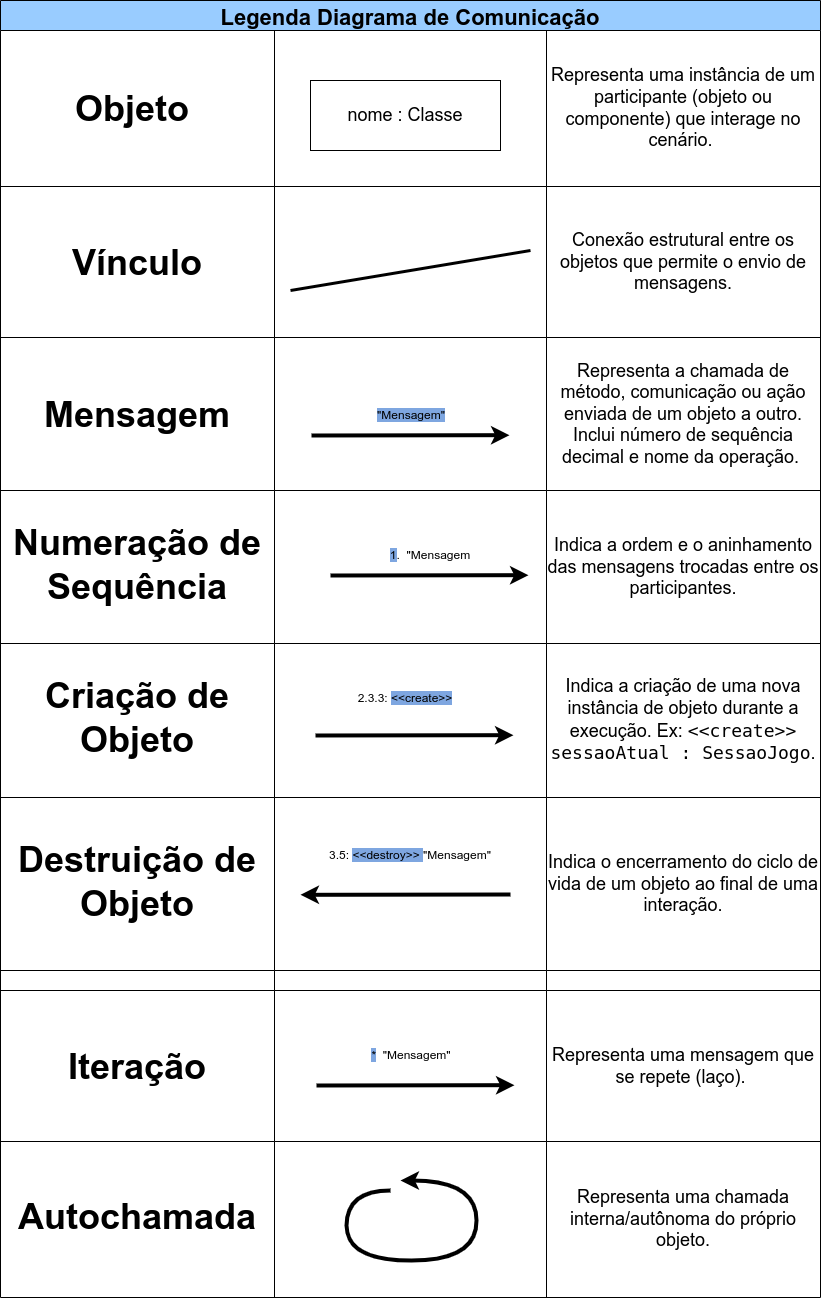

The diagram above was exported from draw.io. Its source (the exported page's mxGraphModel, read from the mxfile embedded in the PNG):
<mxGraphModel dx="2509" dy="1533" grid="1" gridSize="10" guides="1" tooltips="1" connect="1" arrows="1" fold="1" page="1" pageScale="1" pageWidth="1419" pageHeight="1819" math="0" shadow="0">
  <root>
    <mxCell id="0" />
    <mxCell id="1" parent="0" />
    <mxCell id="0oESbmFXdlvyUbTWgPwR-38" value="Legenda Diagrama de Comunicação" style="shape=table;startSize=30;container=1;collapsible=0;childLayout=tableLayout;fontSize=22;fontStyle=1;fillColor=#99CCFF;" vertex="1" parent="1">
      <mxGeometry x="140" y="20" width="820" height="1297" as="geometry" />
    </mxCell>
    <mxCell id="0oESbmFXdlvyUbTWgPwR-39" value="" style="shape=tableRow;horizontal=0;startSize=0;swimlaneHead=0;swimlaneBody=0;strokeColor=inherit;top=0;left=0;bottom=0;right=0;collapsible=0;dropTarget=0;fillColor=none;points=[[0,0.5],[1,0.5]];portConstraint=eastwest;" vertex="1" parent="0oESbmFXdlvyUbTWgPwR-38">
      <mxGeometry y="30" width="820" height="156" as="geometry" />
    </mxCell>
    <mxCell id="0oESbmFXdlvyUbTWgPwR-40" value="&lt;b&gt;&lt;font style=&quot;font-size: 36px;&quot;&gt;Objeto&amp;nbsp;&lt;/font&gt;&lt;/b&gt;" style="shape=partialRectangle;html=1;whiteSpace=wrap;connectable=0;strokeColor=inherit;overflow=hidden;fillColor=none;top=0;left=0;bottom=0;right=0;pointerEvents=1;" vertex="1" parent="0oESbmFXdlvyUbTWgPwR-39">
      <mxGeometry width="274" height="156" as="geometry">
        <mxRectangle width="274" height="156" as="alternateBounds" />
      </mxGeometry>
    </mxCell>
    <mxCell id="0oESbmFXdlvyUbTWgPwR-41" value="" style="shape=partialRectangle;html=1;whiteSpace=wrap;connectable=0;strokeColor=inherit;overflow=hidden;fillColor=none;top=0;left=0;bottom=0;right=0;pointerEvents=1;" vertex="1" parent="0oESbmFXdlvyUbTWgPwR-39">
      <mxGeometry x="274" width="272" height="156" as="geometry">
        <mxRectangle width="272" height="156" as="alternateBounds" />
      </mxGeometry>
    </mxCell>
    <mxCell id="0oESbmFXdlvyUbTWgPwR-42" value="&lt;font style=&quot;font-size: 18px;&quot;&gt;Representa uma instância de um participante (objeto ou componente) que interage no cenário.&amp;nbsp;&lt;/font&gt;" style="shape=partialRectangle;html=1;whiteSpace=wrap;connectable=0;strokeColor=inherit;overflow=hidden;fillColor=none;top=0;left=0;bottom=0;right=0;pointerEvents=1;" vertex="1" parent="0oESbmFXdlvyUbTWgPwR-39">
      <mxGeometry x="546" width="274" height="156" as="geometry">
        <mxRectangle width="274" height="156" as="alternateBounds" />
      </mxGeometry>
    </mxCell>
    <mxCell id="0oESbmFXdlvyUbTWgPwR-43" value="" style="shape=tableRow;horizontal=0;startSize=0;swimlaneHead=0;swimlaneBody=0;strokeColor=inherit;top=0;left=0;bottom=0;right=0;collapsible=0;dropTarget=0;fillColor=none;points=[[0,0.5],[1,0.5]];portConstraint=eastwest;" vertex="1" parent="0oESbmFXdlvyUbTWgPwR-38">
      <mxGeometry y="186" width="820" height="151" as="geometry" />
    </mxCell>
    <mxCell id="0oESbmFXdlvyUbTWgPwR-44" value="&lt;font style=&quot;font-size: 36px;&quot;&gt;&lt;b&gt;Vínculo&lt;/b&gt;&lt;/font&gt;" style="shape=partialRectangle;html=1;whiteSpace=wrap;connectable=0;strokeColor=inherit;overflow=hidden;fillColor=none;top=0;left=0;bottom=0;right=0;pointerEvents=1;" vertex="1" parent="0oESbmFXdlvyUbTWgPwR-43">
      <mxGeometry width="274" height="151" as="geometry">
        <mxRectangle width="274" height="151" as="alternateBounds" />
      </mxGeometry>
    </mxCell>
    <mxCell id="0oESbmFXdlvyUbTWgPwR-45" value="" style="shape=partialRectangle;html=1;whiteSpace=wrap;connectable=0;strokeColor=inherit;overflow=hidden;fillColor=none;top=0;left=0;bottom=0;right=0;pointerEvents=1;" vertex="1" parent="0oESbmFXdlvyUbTWgPwR-43">
      <mxGeometry x="274" width="272" height="151" as="geometry">
        <mxRectangle width="272" height="151" as="alternateBounds" />
      </mxGeometry>
    </mxCell>
    <mxCell id="0oESbmFXdlvyUbTWgPwR-46" value="&lt;font style=&quot;font-size: 18px;&quot;&gt;Conexão estrutural entre os objetos que permite o envio de mensagens.&lt;/font&gt;" style="shape=partialRectangle;html=1;whiteSpace=wrap;connectable=0;strokeColor=inherit;overflow=hidden;fillColor=none;top=0;left=0;bottom=0;right=0;pointerEvents=1;" vertex="1" parent="0oESbmFXdlvyUbTWgPwR-43">
      <mxGeometry x="546" width="274" height="151" as="geometry">
        <mxRectangle width="274" height="151" as="alternateBounds" />
      </mxGeometry>
    </mxCell>
    <mxCell id="0oESbmFXdlvyUbTWgPwR-47" value="" style="shape=tableRow;horizontal=0;startSize=0;swimlaneHead=0;swimlaneBody=0;strokeColor=inherit;top=0;left=0;bottom=0;right=0;collapsible=0;dropTarget=0;fillColor=none;points=[[0,0.5],[1,0.5]];portConstraint=eastwest;" vertex="1" parent="0oESbmFXdlvyUbTWgPwR-38">
      <mxGeometry y="337" width="820" height="153" as="geometry" />
    </mxCell>
    <mxCell id="0oESbmFXdlvyUbTWgPwR-48" value="&lt;b&gt;&lt;font style=&quot;font-size: 36px;&quot;&gt;Mensagem&lt;/font&gt;&lt;/b&gt;" style="shape=partialRectangle;html=1;whiteSpace=wrap;connectable=0;strokeColor=inherit;overflow=hidden;fillColor=none;top=0;left=0;bottom=0;right=0;pointerEvents=1;" vertex="1" parent="0oESbmFXdlvyUbTWgPwR-47">
      <mxGeometry width="274" height="153" as="geometry">
        <mxRectangle width="274" height="153" as="alternateBounds" />
      </mxGeometry>
    </mxCell>
    <mxCell id="0oESbmFXdlvyUbTWgPwR-49" value="" style="shape=partialRectangle;html=1;whiteSpace=wrap;connectable=0;strokeColor=inherit;overflow=hidden;fillColor=none;top=0;left=0;bottom=0;right=0;pointerEvents=1;" vertex="1" parent="0oESbmFXdlvyUbTWgPwR-47">
      <mxGeometry x="274" width="272" height="153" as="geometry">
        <mxRectangle width="272" height="153" as="alternateBounds" />
      </mxGeometry>
    </mxCell>
    <mxCell id="0oESbmFXdlvyUbTWgPwR-50" value="&lt;font style=&quot;font-size: 18px;&quot;&gt;Representa a chamada de método, comunicação ou ação enviada de um objeto a outro. Inclui número de sequência decimal e nome da operação.&amp;nbsp;&lt;/font&gt;" style="shape=partialRectangle;html=1;whiteSpace=wrap;connectable=0;strokeColor=inherit;overflow=hidden;fillColor=none;top=0;left=0;bottom=0;right=0;pointerEvents=1;" vertex="1" parent="0oESbmFXdlvyUbTWgPwR-47">
      <mxGeometry x="546" width="274" height="153" as="geometry">
        <mxRectangle width="274" height="153" as="alternateBounds" />
      </mxGeometry>
    </mxCell>
    <mxCell id="0oESbmFXdlvyUbTWgPwR-51" value="" style="shape=tableRow;horizontal=0;startSize=0;swimlaneHead=0;swimlaneBody=0;strokeColor=inherit;top=0;left=0;bottom=0;right=0;collapsible=0;dropTarget=0;fillColor=none;points=[[0,0.5],[1,0.5]];portConstraint=eastwest;" vertex="1" parent="0oESbmFXdlvyUbTWgPwR-38">
      <mxGeometry y="490" width="820" height="153" as="geometry" />
    </mxCell>
    <mxCell id="0oESbmFXdlvyUbTWgPwR-52" value="&lt;table&gt;&lt;tbody&gt;&lt;tr&gt;&lt;td data-col-size=&quot;sm&quot; data-end=&quot;928&quot; data-start=&quot;899&quot;&gt;&lt;strong data-end=&quot;927&quot; data-start=&quot;901&quot;&gt;&lt;font style=&quot;font-size: 36px;&quot;&gt;Numeração de Sequência&lt;/font&gt;&lt;/strong&gt;&lt;/td&gt;&lt;/tr&gt;&lt;/tbody&gt;&lt;/table&gt;&lt;table&gt;&lt;tbody&gt;&lt;tr&gt;&lt;td data-end=&quot;953&quot; data-start=&quot;928&quot; data-col-size=&quot;md&quot;&gt;&lt;/td&gt;&lt;/tr&gt;&lt;/tbody&gt;&lt;/table&gt;" style="shape=partialRectangle;html=1;whiteSpace=wrap;connectable=0;strokeColor=inherit;overflow=hidden;fillColor=none;top=0;left=0;bottom=0;right=0;pointerEvents=1;" vertex="1" parent="0oESbmFXdlvyUbTWgPwR-51">
      <mxGeometry width="274" height="153" as="geometry">
        <mxRectangle width="274" height="153" as="alternateBounds" />
      </mxGeometry>
    </mxCell>
    <mxCell id="0oESbmFXdlvyUbTWgPwR-53" value="" style="shape=partialRectangle;html=1;whiteSpace=wrap;connectable=0;strokeColor=inherit;overflow=hidden;fillColor=none;top=0;left=0;bottom=0;right=0;pointerEvents=1;" vertex="1" parent="0oESbmFXdlvyUbTWgPwR-51">
      <mxGeometry x="274" width="272" height="153" as="geometry">
        <mxRectangle width="272" height="153" as="alternateBounds" />
      </mxGeometry>
    </mxCell>
    <mxCell id="0oESbmFXdlvyUbTWgPwR-54" value="&lt;font style=&quot;font-size: 18px;&quot;&gt;Indica a ordem e o aninhamento das mensagens trocadas entre os participantes.&lt;/font&gt;" style="shape=partialRectangle;html=1;whiteSpace=wrap;connectable=0;strokeColor=inherit;overflow=hidden;fillColor=none;top=0;left=0;bottom=0;right=0;pointerEvents=1;" vertex="1" parent="0oESbmFXdlvyUbTWgPwR-51">
      <mxGeometry x="546" width="274" height="153" as="geometry">
        <mxRectangle width="274" height="153" as="alternateBounds" />
      </mxGeometry>
    </mxCell>
    <mxCell id="0oESbmFXdlvyUbTWgPwR-55" value="" style="shape=tableRow;horizontal=0;startSize=0;swimlaneHead=0;swimlaneBody=0;strokeColor=inherit;top=0;left=0;bottom=0;right=0;collapsible=0;dropTarget=0;fillColor=none;points=[[0,0.5],[1,0.5]];portConstraint=eastwest;" vertex="1" parent="0oESbmFXdlvyUbTWgPwR-38">
      <mxGeometry y="643" width="820" height="154" as="geometry" />
    </mxCell>
    <mxCell id="0oESbmFXdlvyUbTWgPwR-56" value="&lt;table&gt;&lt;tbody&gt;&lt;tr&gt;&lt;td data-col-size=&quot;sm&quot; data-end=&quot;1059&quot; data-start=&quot;1035&quot;&gt;&lt;strong data-end=&quot;1058&quot; data-start=&quot;1037&quot;&gt;&lt;font style=&quot;font-size: 36px;&quot;&gt;Criação de Objeto&lt;/font&gt;&lt;/strong&gt;&lt;/td&gt;&lt;/tr&gt;&lt;/tbody&gt;&lt;/table&gt;&lt;table&gt;&lt;tbody&gt;&lt;tr&gt;&lt;td data-end=&quot;1088&quot; data-start=&quot;1059&quot; data-col-size=&quot;md&quot;&gt;&lt;/td&gt;&lt;/tr&gt;&lt;/tbody&gt;&lt;/table&gt;" style="shape=partialRectangle;html=1;whiteSpace=wrap;connectable=0;strokeColor=inherit;overflow=hidden;fillColor=none;top=0;left=0;bottom=0;right=0;pointerEvents=1;" vertex="1" parent="0oESbmFXdlvyUbTWgPwR-55">
      <mxGeometry width="274" height="154" as="geometry">
        <mxRectangle width="274" height="154" as="alternateBounds" />
      </mxGeometry>
    </mxCell>
    <mxCell id="0oESbmFXdlvyUbTWgPwR-57" value="" style="shape=partialRectangle;html=1;whiteSpace=wrap;connectable=0;strokeColor=inherit;overflow=hidden;fillColor=none;top=0;left=0;bottom=0;right=0;pointerEvents=1;" vertex="1" parent="0oESbmFXdlvyUbTWgPwR-55">
      <mxGeometry x="274" width="272" height="154" as="geometry">
        <mxRectangle width="272" height="154" as="alternateBounds" />
      </mxGeometry>
    </mxCell>
    <mxCell id="0oESbmFXdlvyUbTWgPwR-58" value="&lt;font style=&quot;font-size: 18px;&quot;&gt;Indica a criação de uma nova instância de objeto durante a execução. Ex: &lt;code data-end=&quot;1200&quot; data-start=&quot;1163&quot;&gt;&amp;lt;&amp;lt;create&amp;gt;&amp;gt; sessaoAtual : SessaoJogo&lt;/code&gt;.&lt;/font&gt;" style="shape=partialRectangle;html=1;whiteSpace=wrap;connectable=0;strokeColor=inherit;overflow=hidden;fillColor=none;top=0;left=0;bottom=0;right=0;pointerEvents=1;" vertex="1" parent="0oESbmFXdlvyUbTWgPwR-55">
      <mxGeometry x="546" width="274" height="154" as="geometry">
        <mxRectangle width="274" height="154" as="alternateBounds" />
      </mxGeometry>
    </mxCell>
    <mxCell id="0oESbmFXdlvyUbTWgPwR-59" value="" style="shape=tableRow;horizontal=0;startSize=0;swimlaneHead=0;swimlaneBody=0;strokeColor=inherit;top=0;left=0;bottom=0;right=0;collapsible=0;dropTarget=0;fillColor=none;points=[[0,0.5],[1,0.5]];portConstraint=eastwest;" vertex="1" parent="0oESbmFXdlvyUbTWgPwR-38">
      <mxGeometry y="797" width="820" height="173" as="geometry" />
    </mxCell>
    <mxCell id="0oESbmFXdlvyUbTWgPwR-60" value="&lt;table&gt;&lt;tbody&gt;&lt;tr&gt;&lt;td data-col-size=&quot;sm&quot; data-end=&quot;1231&quot; data-start=&quot;1204&quot;&gt;&lt;strong data-end=&quot;1230&quot; data-start=&quot;1206&quot;&gt;&lt;font style=&quot;font-size: 36px;&quot;&gt;Destruição de Objeto&lt;/font&gt;&lt;/strong&gt;&lt;/td&gt;&lt;/tr&gt;&lt;/tbody&gt;&lt;/table&gt;&lt;table&gt;&lt;tbody&gt;&lt;tr&gt;&lt;td data-col-size=&quot;md&quot; data-end=&quot;1285&quot; data-start=&quot;1231&quot;&gt;&lt;/td&gt;&lt;/tr&gt;&lt;/tbody&gt;&lt;/table&gt;" style="shape=partialRectangle;html=1;whiteSpace=wrap;connectable=0;strokeColor=inherit;overflow=hidden;fillColor=none;top=0;left=0;bottom=0;right=0;pointerEvents=1;" vertex="1" parent="0oESbmFXdlvyUbTWgPwR-59">
      <mxGeometry width="274" height="173" as="geometry">
        <mxRectangle width="274" height="173" as="alternateBounds" />
      </mxGeometry>
    </mxCell>
    <mxCell id="0oESbmFXdlvyUbTWgPwR-61" value="" style="shape=partialRectangle;html=1;whiteSpace=wrap;connectable=0;strokeColor=inherit;overflow=hidden;fillColor=none;top=0;left=0;bottom=0;right=0;pointerEvents=1;" vertex="1" parent="0oESbmFXdlvyUbTWgPwR-59">
      <mxGeometry x="274" width="272" height="173" as="geometry">
        <mxRectangle width="272" height="173" as="alternateBounds" />
      </mxGeometry>
    </mxCell>
    <mxCell id="0oESbmFXdlvyUbTWgPwR-62" value="&lt;font style=&quot;font-size: 18px;&quot;&gt;Indica o encerramento do ciclo de vida de um objeto ao final de uma interação.&lt;/font&gt;" style="shape=partialRectangle;html=1;whiteSpace=wrap;connectable=0;strokeColor=inherit;overflow=hidden;fillColor=none;top=0;left=0;bottom=0;right=0;pointerEvents=1;" vertex="1" parent="0oESbmFXdlvyUbTWgPwR-59">
      <mxGeometry x="546" width="274" height="173" as="geometry">
        <mxRectangle width="274" height="173" as="alternateBounds" />
      </mxGeometry>
    </mxCell>
    <mxCell id="0oESbmFXdlvyUbTWgPwR-63" value="" style="shape=tableRow;horizontal=0;startSize=0;swimlaneHead=0;swimlaneBody=0;strokeColor=inherit;top=0;left=0;bottom=0;right=0;collapsible=0;dropTarget=0;fillColor=none;points=[[0,0.5],[1,0.5]];portConstraint=eastwest;" vertex="1" parent="0oESbmFXdlvyUbTWgPwR-38">
      <mxGeometry y="970" width="820" height="20" as="geometry" />
    </mxCell>
    <mxCell id="0oESbmFXdlvyUbTWgPwR-64" value="" style="shape=partialRectangle;html=1;whiteSpace=wrap;connectable=0;strokeColor=inherit;overflow=hidden;fillColor=none;top=0;left=0;bottom=0;right=0;pointerEvents=1;" vertex="1" parent="0oESbmFXdlvyUbTWgPwR-63">
      <mxGeometry width="274" height="20" as="geometry">
        <mxRectangle width="274" height="20" as="alternateBounds" />
      </mxGeometry>
    </mxCell>
    <mxCell id="0oESbmFXdlvyUbTWgPwR-65" value="" style="shape=partialRectangle;html=1;whiteSpace=wrap;connectable=0;strokeColor=inherit;overflow=hidden;fillColor=none;top=0;left=0;bottom=0;right=0;pointerEvents=1;" vertex="1" parent="0oESbmFXdlvyUbTWgPwR-63">
      <mxGeometry x="274" width="272" height="20" as="geometry">
        <mxRectangle width="272" height="20" as="alternateBounds" />
      </mxGeometry>
    </mxCell>
    <mxCell id="0oESbmFXdlvyUbTWgPwR-66" value="" style="shape=partialRectangle;html=1;whiteSpace=wrap;connectable=0;strokeColor=inherit;overflow=hidden;fillColor=none;top=0;left=0;bottom=0;right=0;pointerEvents=1;" vertex="1" parent="0oESbmFXdlvyUbTWgPwR-63">
      <mxGeometry x="546" width="274" height="20" as="geometry">
        <mxRectangle width="274" height="20" as="alternateBounds" />
      </mxGeometry>
    </mxCell>
    <mxCell id="0oESbmFXdlvyUbTWgPwR-67" value="" style="shape=tableRow;horizontal=0;startSize=0;swimlaneHead=0;swimlaneBody=0;strokeColor=inherit;top=0;left=0;bottom=0;right=0;collapsible=0;dropTarget=0;fillColor=none;points=[[0,0.5],[1,0.5]];portConstraint=eastwest;" vertex="1" parent="0oESbmFXdlvyUbTWgPwR-38">
      <mxGeometry y="990" width="820" height="151" as="geometry" />
    </mxCell>
    <mxCell id="0oESbmFXdlvyUbTWgPwR-68" value="&lt;font style=&quot;font-size: 36px;&quot;&gt;&lt;b&gt;Iteração&lt;/b&gt;&lt;/font&gt;" style="shape=partialRectangle;html=1;whiteSpace=wrap;connectable=0;strokeColor=inherit;overflow=hidden;fillColor=none;top=0;left=0;bottom=0;right=0;pointerEvents=1;" vertex="1" parent="0oESbmFXdlvyUbTWgPwR-67">
      <mxGeometry width="274" height="151" as="geometry">
        <mxRectangle width="274" height="151" as="alternateBounds" />
      </mxGeometry>
    </mxCell>
    <mxCell id="0oESbmFXdlvyUbTWgPwR-69" value="" style="shape=partialRectangle;html=1;whiteSpace=wrap;connectable=0;strokeColor=inherit;overflow=hidden;fillColor=none;top=0;left=0;bottom=0;right=0;pointerEvents=1;" vertex="1" parent="0oESbmFXdlvyUbTWgPwR-67">
      <mxGeometry x="274" width="272" height="151" as="geometry">
        <mxRectangle width="272" height="151" as="alternateBounds" />
      </mxGeometry>
    </mxCell>
    <mxCell id="0oESbmFXdlvyUbTWgPwR-70" value="&lt;font style=&quot;font-size: 18px;&quot;&gt;Representa uma mensagem que se repete (laço).&amp;nbsp;&lt;/font&gt;" style="shape=partialRectangle;html=1;whiteSpace=wrap;connectable=0;strokeColor=inherit;overflow=hidden;fillColor=none;top=0;left=0;bottom=0;right=0;pointerEvents=1;" vertex="1" parent="0oESbmFXdlvyUbTWgPwR-67">
      <mxGeometry x="546" width="274" height="151" as="geometry">
        <mxRectangle width="274" height="151" as="alternateBounds" />
      </mxGeometry>
    </mxCell>
    <mxCell id="0oESbmFXdlvyUbTWgPwR-71" value="" style="shape=tableRow;horizontal=0;startSize=0;swimlaneHead=0;swimlaneBody=0;strokeColor=inherit;top=0;left=0;bottom=0;right=0;collapsible=0;dropTarget=0;fillColor=none;points=[[0,0.5],[1,0.5]];portConstraint=eastwest;" vertex="1" parent="0oESbmFXdlvyUbTWgPwR-38">
      <mxGeometry y="1141" width="820" height="156" as="geometry" />
    </mxCell>
    <mxCell id="0oESbmFXdlvyUbTWgPwR-72" value="&lt;table&gt;&lt;tbody&gt;&lt;tr&gt;&lt;td data-col-size=&quot;sm&quot; data-end=&quot;1683&quot; data-start=&quot;1665&quot;&gt;&lt;strong data-end=&quot;1682&quot; data-start=&quot;1667&quot;&gt;&lt;font style=&quot;font-size: 36px;&quot;&gt;Autochamada&lt;/font&gt;&lt;/strong&gt;&lt;/td&gt;&lt;/tr&gt;&lt;/tbody&gt;&lt;/table&gt;&lt;table&gt;&lt;tbody&gt;&lt;tr&gt;&lt;td data-col-size=&quot;md&quot; data-end=&quot;1724&quot; data-start=&quot;1683&quot;&gt;&lt;/td&gt;&lt;/tr&gt;&lt;/tbody&gt;&lt;/table&gt;" style="shape=partialRectangle;html=1;whiteSpace=wrap;connectable=0;strokeColor=inherit;overflow=hidden;fillColor=none;top=0;left=0;bottom=0;right=0;pointerEvents=1;" vertex="1" parent="0oESbmFXdlvyUbTWgPwR-71">
      <mxGeometry width="274" height="156" as="geometry">
        <mxRectangle width="274" height="156" as="alternateBounds" />
      </mxGeometry>
    </mxCell>
    <mxCell id="0oESbmFXdlvyUbTWgPwR-73" value="" style="shape=partialRectangle;html=1;whiteSpace=wrap;connectable=0;strokeColor=inherit;overflow=hidden;fillColor=none;top=0;left=0;bottom=0;right=0;pointerEvents=1;" vertex="1" parent="0oESbmFXdlvyUbTWgPwR-71">
      <mxGeometry x="274" width="272" height="156" as="geometry">
        <mxRectangle width="272" height="156" as="alternateBounds" />
      </mxGeometry>
    </mxCell>
    <mxCell id="0oESbmFXdlvyUbTWgPwR-74" value="&lt;font style=&quot;font-size: 18px;&quot;&gt;Representa uma chamada interna/autônoma do próprio objeto.&lt;/font&gt;" style="shape=partialRectangle;html=1;whiteSpace=wrap;connectable=0;strokeColor=inherit;overflow=hidden;fillColor=none;top=0;left=0;bottom=0;right=0;pointerEvents=1;" vertex="1" parent="0oESbmFXdlvyUbTWgPwR-71">
      <mxGeometry x="546" width="274" height="156" as="geometry">
        <mxRectangle width="274" height="156" as="alternateBounds" />
      </mxGeometry>
    </mxCell>
    <mxCell id="0oESbmFXdlvyUbTWgPwR-75" value="&lt;font style=&quot;font-size: 18px;&quot;&gt;nome : Classe&lt;/font&gt;" style="rounded=0;whiteSpace=wrap;html=1;" vertex="1" parent="1">
      <mxGeometry x="450" y="100" width="190" height="70" as="geometry" />
    </mxCell>
    <mxCell id="0oESbmFXdlvyUbTWgPwR-76" value="" style="endArrow=none;html=1;rounded=0;strokeWidth=3;" edge="1" parent="1">
      <mxGeometry width="50" height="50" relative="1" as="geometry">
        <mxPoint x="430" y="310" as="sourcePoint" />
        <mxPoint x="670" y="270" as="targetPoint" />
      </mxGeometry>
    </mxCell>
    <mxCell id="0oESbmFXdlvyUbTWgPwR-77" value="" style="endArrow=classic;html=1;rounded=0;strokeWidth=4;" edge="1" parent="1">
      <mxGeometry width="50" height="50" relative="1" as="geometry">
        <mxPoint x="451" y="455" as="sourcePoint" />
        <mxPoint x="649" y="454.65999999999985" as="targetPoint" />
      </mxGeometry>
    </mxCell>
    <mxCell id="0oESbmFXdlvyUbTWgPwR-78" value="&lt;span style=&quot;background-color: rgb(126, 166, 224);&quot;&gt;&quot;Mensagem&quot;&lt;/span&gt;" style="text;html=1;align=center;verticalAlign=middle;whiteSpace=wrap;rounded=0;" vertex="1" parent="1">
      <mxGeometry x="461" y="420" width="180" height="30" as="geometry" />
    </mxCell>
    <mxCell id="0oESbmFXdlvyUbTWgPwR-81" value="" style="endArrow=classic;html=1;rounded=0;strokeWidth=4;" edge="1" parent="1">
      <mxGeometry width="50" height="50" relative="1" as="geometry">
        <mxPoint x="470" y="595" as="sourcePoint" />
        <mxPoint x="668" y="594.6599999999999" as="targetPoint" />
      </mxGeometry>
    </mxCell>
    <mxCell id="0oESbmFXdlvyUbTWgPwR-82" value="&lt;span style=&quot;background-color: rgb(126, 166, 224);&quot;&gt;1&lt;/span&gt;.&amp;nbsp; &quot;Mensagem" style="text;html=1;align=center;verticalAlign=middle;whiteSpace=wrap;rounded=0;" vertex="1" parent="1">
      <mxGeometry x="480" y="560" width="180" height="30" as="geometry" />
    </mxCell>
    <mxCell id="0oESbmFXdlvyUbTWgPwR-83" value="" style="endArrow=classic;html=1;rounded=0;strokeWidth=4;" edge="1" parent="1">
      <mxGeometry width="50" height="50" relative="1" as="geometry">
        <mxPoint x="455" y="755" as="sourcePoint" />
        <mxPoint x="653" y="754.6599999999999" as="targetPoint" />
      </mxGeometry>
    </mxCell>
    <mxCell id="0oESbmFXdlvyUbTWgPwR-84" value="2.3.3: &lt;span style=&quot;background-color: rgb(126, 166, 224);&quot;&gt;&amp;lt;&amp;lt;create&amp;gt;&amp;gt;&lt;/span&gt;&lt;div&gt;&lt;br/&gt;&lt;/div&gt;" style="text;html=1;align=center;verticalAlign=middle;whiteSpace=wrap;rounded=0;" vertex="1" parent="1">
      <mxGeometry x="435" y="710" width="220" height="30" as="geometry" />
    </mxCell>
    <mxCell id="0oESbmFXdlvyUbTWgPwR-85" value="" style="endArrow=classic;html=1;rounded=0;strokeWidth=4;" edge="1" parent="1">
      <mxGeometry width="50" height="50" relative="1" as="geometry">
        <mxPoint x="650" y="914" as="sourcePoint" />
        <mxPoint x="440" y="914.33" as="targetPoint" />
      </mxGeometry>
    </mxCell>
    <mxCell id="0oESbmFXdlvyUbTWgPwR-86" value="3.5: &lt;span style=&quot;background-color: rgb(126, 166, 224);&quot;&gt;&amp;lt;&amp;lt;destroy&amp;gt;&amp;gt; &lt;/span&gt;&quot;Mensagem&quot;" style="text;html=1;align=center;verticalAlign=middle;whiteSpace=wrap;rounded=0;" vertex="1" parent="1">
      <mxGeometry x="460" y="860" width="180" height="30" as="geometry" />
    </mxCell>
    <mxCell id="0oESbmFXdlvyUbTWgPwR-87" value="" style="endArrow=classic;html=1;rounded=0;strokeWidth=4;" edge="1" parent="1">
      <mxGeometry width="50" height="50" relative="1" as="geometry">
        <mxPoint x="456" y="1105" as="sourcePoint" />
        <mxPoint x="654" y="1104.6599999999999" as="targetPoint" />
      </mxGeometry>
    </mxCell>
    <mxCell id="0oESbmFXdlvyUbTWgPwR-88" value="&lt;span style=&quot;background-color: rgb(126, 166, 224);&quot;&gt;*&lt;/span&gt;&amp;nbsp; &quot;Mensagem&quot;" style="text;html=1;align=center;verticalAlign=middle;whiteSpace=wrap;rounded=0;" vertex="1" parent="1">
      <mxGeometry x="416" y="1060" width="270" height="30" as="geometry" />
    </mxCell>
    <mxCell id="0oESbmFXdlvyUbTWgPwR-89" value="" style="endArrow=classic;html=1;rounded=0;strokeWidth=4;edgeStyle=orthogonalEdgeStyle;curved=1;" edge="1" parent="1">
      <mxGeometry width="50" height="50" relative="1" as="geometry">
        <mxPoint x="530" y="1210" as="sourcePoint" />
        <mxPoint x="540" y="1200" as="targetPoint" />
        <Array as="points">
          <mxPoint x="486" y="1210" />
          <mxPoint x="486" y="1280" />
          <mxPoint x="616" y="1280" />
          <mxPoint x="616" y="1200" />
        </Array>
      </mxGeometry>
    </mxCell>
  </root>
</mxGraphModel>